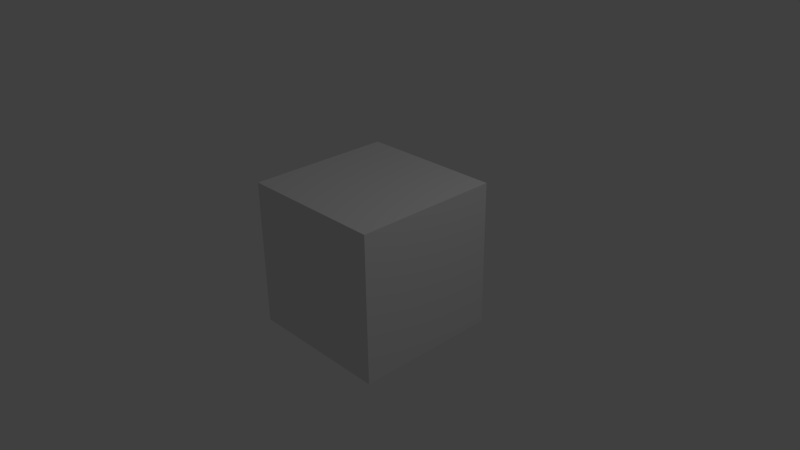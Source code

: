 # Source: Simple_Scene_272_x32.blend  (saved by Blender 2.72.0; exported with 4.5.12 LTS)
import bpy
from mathutils import Matrix  # noqa: F401  (used for matrix-valued properties, if any)

bpy.ops.wm.read_factory_settings(use_empty=True)
scene = bpy.context.scene
scene.name = 'Scene'

# ---- collections
col_collection_1 = bpy.data.collections.new('Collection 1'); scene.collection.children.link(col_collection_1)

# ---- materials (node trees are filled in below, after node groups)
mat_material = bpy.data.materials.new('Material')
mat_material.alpha_threshold = 0.0
mat_material.use_transparent_shadow = False
mat_material.roughness = 0.5
mat_material.line_color = (0.0, 0.0, 0.0, 1.0)

# ---- material node trees

# ---- world
world_world = bpy.data.worlds.new('World'); scene.world = world_world
world_world.color = (0.05088, 0.05088, 0.05088)
world_world.use_sun_shadow = False
world_world.sun_shadow_jitter_overblur = 0.0
world_world.cycles.sampling_method = 'MANUAL'
world_world.cycles.sample_map_resolution = 256

# ---- cameras
cam_camera = bpy.data.cameras.new('Camera')
cam_camera.clip_end = 100.0
cam_camera.lens = 35.0
cam_camera.sensor_width = 32.0
cam_camera.sensor_height = 18.0
cam_camera.ortho_scale = 7.314
cam_camera.dof.focus_distance = 0.0
cam_camera.dof.aperture_fstop = 128.0

# ---- lights
light_lamp = bpy.data.lights.new('Lamp', 'POINT')
light_lamp.transmission_factor = 0.0
light_lamp.cutoff_distance = 30.0
light_lamp.energy = 100.0
light_lamp.shadow_buffer_clip_start = 1.001
light_lamp.shadow_soft_size = 1.0
light_lamp.shadow_maximum_resolution = 0.006
light_lamp.use_absolute_resolution = True
light_lamp.cycles.use_multiple_importance_sampling = False

# ---- meshes
me_cube = bpy.data.meshes.new('Cube')
me_cube.from_pydata([(1.0, 1.0, -1.0), (1.0, -1.0, -1.0), (-1.0, -1.0, -1.0), (-1.0, 1.0, -1.0), (1.0, 1.0, 1.0), (1.0, -1.0, 1.0), (-1.0, -1.0, 1.0), (-1.0, 1.0, 1.0)], [], [(0, 1, 2, 3), (4, 7, 6, 5), (0, 4, 5, 1), (1, 5, 6, 2), (2, 6, 7, 3), (4, 0, 3, 7)])
me_cube.materials.append(mat_material)
me_cube.use_remesh_preserve_volume = False
me_cube.use_remesh_preserve_attributes = False
me_cube.use_mirror_vertex_groups = False
me_cube.update()

# ---- objects
ob_cube = bpy.data.objects.new('Cube', me_cube)
ob_lamp = bpy.data.objects.new('Lamp', light_lamp)
ob_camera = bpy.data.objects.new('Camera', cam_camera)

# ---- transforms, parenting, visibility, modifiers, constraints
ob_cube.location = (0.0, 0.0, 0.0)
ob_cube.lock_rotations_4d = False
ob_cube.empty_display_type = 'ARROWS'
ob_cube.lineart.crease_threshold = 0.0
ob_lamp.location = (4.076, 1.005, 5.904)
ob_lamp.rotation_euler = (0.6503, 0.05522, 1.866)
ob_lamp.lock_rotations_4d = False
ob_lamp.empty_display_type = 'ARROWS'
ob_lamp.color = (0.0, 0.0, 0.0, 0.0)
ob_lamp.lineart.crease_threshold = 0.0
ob_camera.location = (7.481, -6.508, 5.344)
ob_camera.rotation_euler = (1.109, 0.01082, 0.8149)
ob_camera.lock_rotations_4d = False
ob_camera.empty_display_type = 'ARROWS'
ob_camera.color = (0.0, 0.0, 0.0, 0.0)
ob_camera.display_type = 'WIRE'
ob_camera.lineart.crease_threshold = 0.0

# ---- collection membership
col_collection_1.objects.link(ob_cube)
col_collection_1.objects.link(ob_lamp)
col_collection_1.objects.link(ob_camera)

# ---- scene / render settings (as saved in the file)
scene.camera = ob_camera
scene.frame_start = 1; scene.frame_end = 250; scene.frame_set(1)
scene.render.engine = 'BLENDER_EEVEE_NEXT'
scene.render.image_settings.color_mode = 'RGB'
scene.render.image_settings.compression = 90
scene.render.resolution_percentage = 50
scene.render.dither_intensity = 0.0
scene.render.bake_margin = 2
scene.render.bake_bias = 0.0
scene.cycles.use_denoising = False
scene.cycles.samples = 10
scene.cycles.sampling_pattern = 'TABULATED_SOBOL'
scene.cycles.light_sampling_threshold = 0.0
scene.cycles.use_adaptive_sampling = False
scene.cycles.use_light_tree = False
scene.cycles.blur_glossy = 0.0
scene.cycles.volume_bounces = 1
scene.cycles.pixel_filter_type = 'GAUSSIAN'
scene.cycles.sample_clamp_indirect = 0.0
scene.view_settings.view_transform = 'Standard'
bpy.context.view_layer.update()
